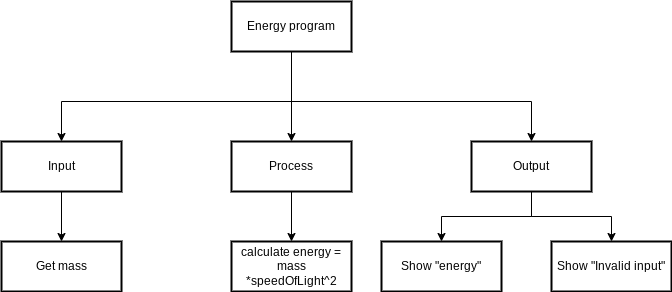

The diagram above was exported from draw.io. Its source (the exported page's mxGraphModel, read from the mxfile embedded in the PNG):
<mxGraphModel dx="1089" dy="692" grid="1" gridSize="10" guides="1" tooltips="1" connect="1" arrows="1" fold="1" page="1" pageScale="1" pageWidth="827" pageHeight="1169" math="0" shadow="0">
  <root>
    <mxCell id="0" />
    <mxCell id="1" parent="0" />
    <mxCell id="14" style="edgeStyle=orthogonalEdgeStyle;rounded=0;html=1;" edge="1" parent="1" source="2" target="13">
      <mxGeometry relative="1" as="geometry" />
    </mxCell>
    <mxCell id="2" value="Process" style="rounded=0;whiteSpace=wrap;html=1;absoluteArcSize=1;arcSize=14;strokeWidth=2;" vertex="1" parent="1">
      <mxGeometry x="350" y="300" width="120" height="50" as="geometry" />
    </mxCell>
    <mxCell id="17" style="edgeStyle=orthogonalEdgeStyle;rounded=0;html=1;" edge="1" parent="1" source="3" target="15">
      <mxGeometry relative="1" as="geometry" />
    </mxCell>
    <mxCell id="18" style="edgeStyle=orthogonalEdgeStyle;rounded=0;html=1;" edge="1" parent="1" source="3" target="16">
      <mxGeometry relative="1" as="geometry" />
    </mxCell>
    <mxCell id="3" value="Output" style="rounded=0;whiteSpace=wrap;html=1;absoluteArcSize=1;arcSize=14;strokeWidth=2;" vertex="1" parent="1">
      <mxGeometry x="590" y="300" width="120" height="50" as="geometry" />
    </mxCell>
    <mxCell id="12" style="edgeStyle=orthogonalEdgeStyle;rounded=0;html=1;entryX=0.5;entryY=0;entryDx=0;entryDy=0;" edge="1" parent="1" source="4" target="11">
      <mxGeometry relative="1" as="geometry" />
    </mxCell>
    <mxCell id="4" value="Input" style="rounded=0;whiteSpace=wrap;html=1;absoluteArcSize=1;arcSize=14;strokeWidth=2;" vertex="1" parent="1">
      <mxGeometry x="120" y="300" width="120" height="50" as="geometry" />
    </mxCell>
    <mxCell id="7" style="edgeStyle=orthogonalEdgeStyle;rounded=0;html=1;" edge="1" parent="1" source="5" target="2">
      <mxGeometry relative="1" as="geometry" />
    </mxCell>
    <mxCell id="9" style="edgeStyle=orthogonalEdgeStyle;rounded=0;html=1;" edge="1" parent="1" source="5" target="4">
      <mxGeometry relative="1" as="geometry">
        <Array as="points">
          <mxPoint x="410" y="260" />
          <mxPoint x="180" y="260" />
        </Array>
      </mxGeometry>
    </mxCell>
    <mxCell id="10" style="edgeStyle=orthogonalEdgeStyle;rounded=0;html=1;" edge="1" parent="1" source="5" target="3">
      <mxGeometry relative="1" as="geometry">
        <Array as="points">
          <mxPoint x="410" y="260" />
          <mxPoint x="650" y="260" />
        </Array>
      </mxGeometry>
    </mxCell>
    <mxCell id="5" value="Energy program" style="rounded=0;whiteSpace=wrap;html=1;absoluteArcSize=1;arcSize=14;strokeWidth=2;" vertex="1" parent="1">
      <mxGeometry x="350" y="160" width="120" height="50" as="geometry" />
    </mxCell>
    <mxCell id="11" value="Get mass" style="rounded=0;whiteSpace=wrap;html=1;absoluteArcSize=1;arcSize=14;strokeWidth=2;" vertex="1" parent="1">
      <mxGeometry x="120" y="400" width="120" height="50" as="geometry" />
    </mxCell>
    <mxCell id="13" value="calculate energy = mass *speedOfLight^2" style="rounded=0;whiteSpace=wrap;html=1;absoluteArcSize=1;arcSize=14;strokeWidth=2;" vertex="1" parent="1">
      <mxGeometry x="350" y="400" width="120" height="50" as="geometry" />
    </mxCell>
    <mxCell id="15" value="Show &quot;energy&quot;" style="rounded=0;whiteSpace=wrap;html=1;absoluteArcSize=1;arcSize=14;strokeWidth=2;" vertex="1" parent="1">
      <mxGeometry x="500" y="400" width="120" height="50" as="geometry" />
    </mxCell>
    <mxCell id="16" value="Show &quot;Invalid input&quot;" style="rounded=0;whiteSpace=wrap;html=1;absoluteArcSize=1;arcSize=14;strokeWidth=2;" vertex="1" parent="1">
      <mxGeometry x="670" y="400" width="120" height="50" as="geometry" />
    </mxCell>
  </root>
</mxGraphModel>